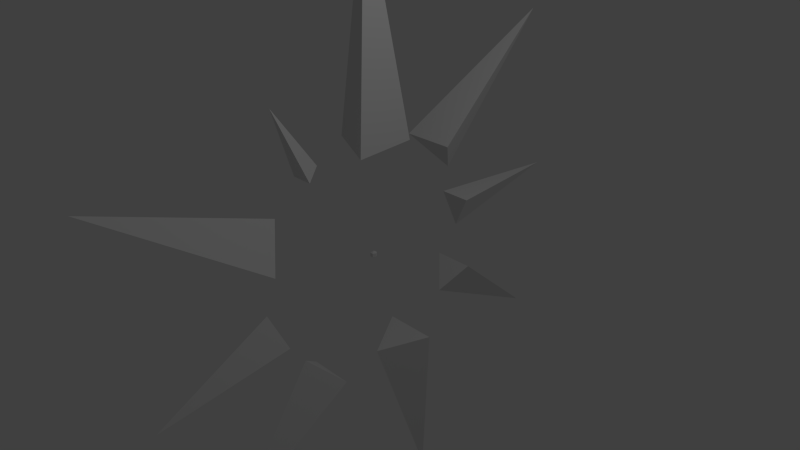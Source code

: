 # Source: PolyRay.blend  (saved by Blender 2.75.0; exported with 4.5.12 LTS)
import bpy
from mathutils import Matrix  # noqa: F401  (used for matrix-valued properties, if any)

bpy.ops.wm.read_factory_settings(use_empty=True)
scene = bpy.context.scene
scene.name = 'Scene'

# ---- collections
col_collection_1 = bpy.data.collections.new('Collection 1'); scene.collection.children.link(col_collection_1)

# ---- world
world_world = bpy.data.worlds.new('World'); scene.world = world_world
world_world.color = (0.05088, 0.05088, 0.05088)
world_world.use_sun_shadow = False
world_world.sun_shadow_jitter_overblur = 0.0
world_world.cycles.sampling_method = 'MANUAL'
world_world.cycles.sample_map_resolution = 256

# ---- cameras
cam_camera = bpy.data.cameras.new('Camera')
cam_camera.clip_end = 100.0
cam_camera.lens = 35.0
cam_camera.sensor_width = 32.0
cam_camera.sensor_height = 18.0
cam_camera.ortho_scale = 7.314
cam_camera.dof.focus_distance = 0.0
cam_camera.dof.aperture_fstop = 128.0

# ---- lights
light_lamp = bpy.data.lights.new('Lamp', 'POINT')
light_lamp.transmission_factor = 0.0
light_lamp.cutoff_distance = 30.0
light_lamp.energy = 100.0
light_lamp.shadow_buffer_clip_start = 1.001
light_lamp.shadow_soft_size = 0.1
light_lamp.shadow_maximum_resolution = 0.006
light_lamp.use_absolute_resolution = True
light_lamp.cycles.use_multiple_importance_sampling = False

# ---- meshes
me_sphere_005 = bpy.data.meshes.new('Sphere.005')
me_sphere_005.from_pydata([(-0.0433, 0.0, 0.025), (-0.0433, 0.0, -0.025), (4.371e-09, 0.0, -0.05), (-0.02165, 0.0375, 0.025), (-0.02165, 0.0375, -0.025), (0.02165, 0.0375, 0.025), (0.02165, 0.0375, -0.025), (0.0433, -6.633e-09, 0.025), (0.0433, -6.883e-09, -0.025), (0.02165, -0.0375, 0.025), (0.02165, -0.0375, -0.025), (2.186e-09, -3.786e-09, 0.05), (-0.02165, -0.0375, 0.025), (-0.02165, -0.0375, -0.025), (-0.000183, 1.535, -0.1031), (-0.000183, 3.296, 0.3177), (0.2189, 1.504, 0.3422), (0.0002551, 3.296, 0.3186), (-0.2192, 1.504, 0.3422), (-0.0006211, 3.296, 0.3186), (-0.000183, -0.8301, 1.47), (-0.000183, -1.422, 2.302), (0.1452, -1.056, 1.359), (0.0001078, -1.423, 2.301), (-0.1456, -1.056, 1.359), (-0.0004737, -1.423, 2.301), (-0.03926, -1.667, -0.2222), (-0.03926, -3.258, -1.084), (0.1798, -1.522, -0.6442), (-0.03882, -3.258, -1.085), (-0.2583, -1.522, -0.6442), (-0.0397, -3.258, -1.085), (-0.000183, 1.216, -1.045), (-0.000183, 2.974, -1.923), (0.2796, 1.501, -0.6525), (0.0003767, 2.975, -1.922), (-0.28, 1.501, -0.6525), (-0.0007426, 2.975, -1.922), (-0.4983, -0.04358, 1.5), (-0.001179, -8.716e-05, 4.5), (0.2111, 0.4532, 1.5), (0.0002396, 0.0009063, 4.5), (0.2866, -0.4096, 1.5), (0.0003906, -0.0008192, 4.5), (-0.000183, 1.359, 0.8231), (-0.000183, 2.995, 2.668), (0.3509, 0.9765, 1.296), (0.0005192, 2.994, 2.669), (-0.3513, 0.9765, 1.296), (-0.0008852, 2.994, 2.669), (-0.000183, -1.182, -1.077), (-0.000183, -2.391, -2.901), (0.3113, -0.7871, -1.445), (0.00044, -2.39, -2.901), (-0.3117, -0.7871, -1.445), (-0.000806, -2.39, -2.901), (-0.000183, 0.01225, -1.51), (-0.000183, 0.8822, -3.974), (0.3719, 0.647, -1.398), (0.0005612, 0.8835, -3.974), (-0.3723, 0.647, -1.398), (-0.0009272, 0.8835, -3.974), (-0.000183, -1.469, 1.008), (-0.000183, -3.754, 1.82), (0.3451, -1.759, 0.485), (0.0005075, -3.754, 1.819), (-0.3454, -1.759, 0.485), (-0.0008735, -3.754, 1.819)], [], [(1, 0, 3, 4), (4, 3, 5, 6), (6, 5, 7, 8), (8, 7, 9, 10), (10, 9, 12, 13), (2, 1, 4), (0, 11, 3), (2, 4, 6), (3, 11, 5), (2, 6, 8), (5, 11, 7), (7, 11, 9), (2, 8, 10), (2, 10, 13), (9, 11, 12), (13, 12, 0, 1), (12, 11, 0), (2, 13, 1), (14, 15, 17, 16), (18, 19, 15, 14), (16, 17, 19, 18), (17, 15, 19), (14, 16, 18), (20, 21, 23, 22), (24, 25, 21, 20), (22, 23, 25, 24), (23, 21, 25), (20, 22, 24), (26, 27, 29, 28), (30, 31, 27, 26), (28, 29, 31, 30), (29, 27, 31), (26, 28, 30), (32, 33, 35, 34), (36, 37, 33, 32), (34, 35, 37, 36), (35, 33, 37), (32, 34, 36), (38, 39, 41, 40), (42, 43, 39, 38), (40, 41, 43, 42), (41, 39, 43), (38, 40, 42), (44, 45, 47, 46), (48, 49, 45, 44), (46, 47, 49, 48), (47, 45, 49), (44, 46, 48), (50, 51, 53, 52), (54, 55, 51, 50), (52, 53, 55, 54), (53, 51, 55), (50, 52, 54), (56, 57, 59, 58), (60, 61, 57, 56), (58, 59, 61, 60), (59, 57, 61), (56, 58, 60), (62, 63, 65, 64), (66, 67, 63, 62), (64, 65, 67, 66), (65, 63, 67), (62, 64, 66)])
me_sphere_005.use_remesh_preserve_volume = False
me_sphere_005.use_remesh_preserve_attributes = False
me_sphere_005.use_mirror_vertex_groups = False
me_sphere_005.update()
me_sphere_003 = bpy.data.meshes.new('Sphere.003')
me_sphere_003.from_pydata([(8.742e-11, 0.0, -0.001), (0.000433, 0.00075, 0.0005), (0.000433, 0.00075, -0.0005), (0.000433, -0.00075, 0.0005), (0.000433, -0.00075, -0.0005), (-3.676e-18, 1.852e-17, 0.001), (-0.000866, 1.245e-10, 0.0005), (-0.000866, 1.206e-10, -0.0005)], [], [(2, 1, 3, 4), (4, 3, 6, 7), (0, 7, 2), (7, 6, 1, 2), (6, 5, 1), (1, 5, 3), (0, 2, 4), (0, 4, 7), (3, 5, 6)])
me_sphere_003.use_remesh_preserve_volume = False
me_sphere_003.use_remesh_preserve_attributes = False
me_sphere_003.use_mirror_vertex_groups = False
me_sphere_003.update()

# ---- objects
ob_sphere_001 = bpy.data.objects.new('Sphere.001', me_sphere_005)
ob_sphere = bpy.data.objects.new('Sphere', me_sphere_003)
ob_lamp = bpy.data.objects.new('Lamp', light_lamp)
ob_camera = bpy.data.objects.new('Camera', cam_camera)

# ---- transforms, parenting, visibility, modifiers, constraints
ob_sphere_001.location = (0.000183, 0.0, 0.0)
ob_sphere_001.lineart.crease_threshold = 0.0
ob_sphere.location = (0.000183, 3.006, 2.691)
ob_sphere.lineart.crease_threshold = 0.0
ob_lamp.location = (4.076, 1.005, 5.904)
ob_lamp.rotation_euler = (0.6503, 0.05522, 1.866)
ob_lamp.lock_rotations_4d = False
ob_lamp.empty_display_type = 'ARROWS'
ob_lamp.color = (0.0, 0.0, 0.0, 0.0)
ob_lamp.lineart.crease_threshold = 0.0
ob_camera.location = (7.481, -6.508, 5.344)
ob_camera.rotation_euler = (1.109, 0.01082, 0.8149)
ob_camera.lock_rotations_4d = False
ob_camera.empty_display_type = 'ARROWS'
ob_camera.color = (0.0, 0.0, 0.0, 0.0)
ob_camera.display_type = 'WIRE'
ob_camera.lineart.crease_threshold = 0.0

# ---- collection membership
col_collection_1.objects.link(ob_sphere_001)
col_collection_1.objects.link(ob_sphere)
col_collection_1.objects.link(ob_lamp)
col_collection_1.objects.link(ob_camera)

# ---- scene / render settings (as saved in the file)
scene.camera = ob_camera
scene.frame_start = 1; scene.frame_end = 250; scene.frame_set(1)
scene.render.engine = 'BLENDER_EEVEE_NEXT'
scene.render.resolution_percentage = 50
scene.render.dither_intensity = 0.0
scene.cycles.use_denoising = False
scene.cycles.samples = 10
scene.cycles.sampling_pattern = 'TABULATED_SOBOL'
scene.cycles.light_sampling_threshold = 0.0
scene.cycles.use_adaptive_sampling = False
scene.cycles.use_light_tree = False
scene.cycles.blur_glossy = 0.0
scene.cycles.pixel_filter_type = 'GAUSSIAN'
scene.cycles.sample_clamp_indirect = 0.0
scene.view_settings.view_transform = 'Standard'
bpy.context.view_layer.update()
